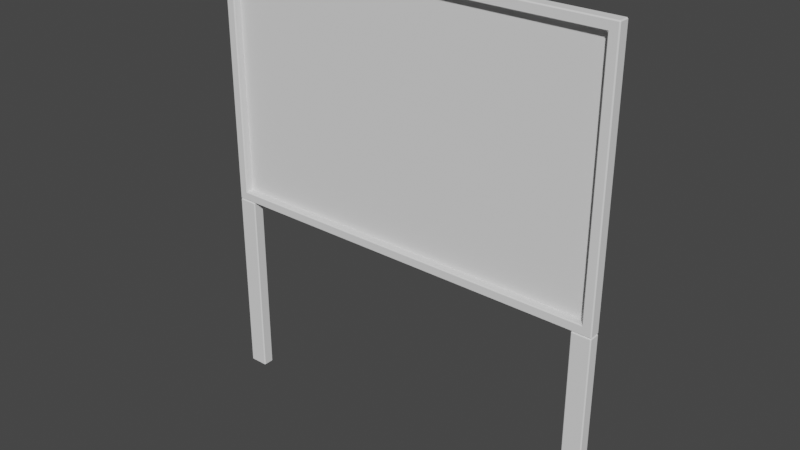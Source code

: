# Source: Scoreboard.blend  (saved by Blender 3.4.6; exported with 4.5.12 LTS)
import bpy
from mathutils import Matrix  # noqa: F401  (used for matrix-valued properties, if any)

bpy.ops.wm.read_factory_settings(use_empty=True)
scene = bpy.context.scene
scene.name = 'Scene'

# ---- collections
col_collection = bpy.data.collections.new('Collection'); scene.collection.children.link(col_collection)

# ---- node groups
ng_auto_smooth = bpy.data.node_groups.new('Auto Smooth', 'GeometryNodeTree')
_s = ng_auto_smooth.interface.new_socket(name='Geometry', in_out='OUTPUT', socket_type='NodeSocketGeometry')
_s = ng_auto_smooth.interface.new_socket(name='Geometry', in_out='INPUT', socket_type='NodeSocketGeometry')
_s = ng_auto_smooth.interface.new_socket(name='Angle', in_out='INPUT', socket_type='NodeSocketFloat')
_s.subtype = 'ANGLE'
_s.min_value = 0.0
_s.max_value = 3.142
ng_auto_smooth.is_modifier = True
_N = ng_auto_smooth.nodes; _L = ng_auto_smooth.links
n0 = _N.new('NodeGroupOutput'); n0.name = 'Group Output'; n0.location = (480, -100)
n1 = _N.new('NodeGroupInput'); n1.name = 'Group Input'; n1.location = (-420, -300)
n2 = _N.new('NodeGroupInput'); n2.name = 'Group Input.001'; n2.location = (-60, -100)
n3 = _N.new('GeometryNodeSetShadeSmooth'); n3.name = 'Set Shade Smooth'; n3.location = (120, -100)
n3.domain = 'EDGE'
n4 = _N.new('GeometryNodeSetShadeSmooth'); n4.name = 'Set Shade Smooth.001'; n4.location = (300, -100)
n5 = _N.new('GeometryNodeInputMeshEdgeAngle'); n5.name = 'Edge Angle'; n5.location = (-420, -220)
n6 = _N.new('GeometryNodeInputEdgeSmooth'); n6.name = 'Is Edge Smooth'; n6.location = (-60, -160)
n7 = _N.new('GeometryNodeInputShadeSmooth'); n7.name = 'Is Face Smooth'; n7.location = (-240, -340)
n8 = _N.new('FunctionNodeBooleanMath'); n8.name = 'Boolean Math'; n8.location = (-60, -220)
n9 = _N.new('FunctionNodeCompare'); n9.name = 'Compare'; n9.location = (-240, -180)
n9.operation = 'LESS_EQUAL'
_L.new(n5.outputs[0], n9.inputs[0])
_L.new(n4.outputs[0], n0.inputs[0])
_L.new(n1.outputs[1], n9.inputs[1])
_L.new(n9.outputs[0], n8.inputs[0])
_L.new(n7.outputs[0], n8.inputs[1])
_L.new(n2.outputs[0], n3.inputs[0])
_L.new(n6.outputs[0], n3.inputs[1])
_L.new(n3.outputs[0], n4.inputs[0])
_L.new(n8.outputs[0], n3.inputs[2])
n0.is_active_output = True

# ---- world
world_world = bpy.data.worlds.new('World'); scene.world = world_world
world_world.use_nodes = True; world_world.node_tree.nodes.clear()
_N = world_world.node_tree.nodes; _L = world_world.node_tree.links
n0 = _N.new('ShaderNodeOutputWorld'); n0.name = 'World Output'; n0.location = (300, 300)
n1 = _N.new('ShaderNodeBackground'); n1.name = 'Background'; n1.location = (10, 300)
n1.inputs[0].default_value = (0.05088, 0.05088, 0.05088, 1.0)
_L.new(n1.outputs[0], n0.inputs[0])
n0.is_active_output = True
world_world.color = (0.05088, 0.05088, 0.05088)
world_world.use_sun_shadow = False
world_world.sun_shadow_jitter_overblur = 0.0

# ---- meshes
me_cube_002 = bpy.data.meshes.new('Cube.002')
me_cube_002.from_pydata([(-2.1, -0.09, -1.35), (-2.1, -0.09, 1.35), (-2.1, 0.03, -1.35), (-2.1, 0.03, 1.35), (2.1, -0.09, -1.35), (2.1, -0.09, 1.35), (2.1, 0.03, -1.35), (2.1, 0.03, 1.35), (-2.0, -0.01, -1.25), (-2.0, -0.01, 1.25), (-2.0, -0.09, -1.25), (-2.0, -0.09, 1.25), (2.0, -0.01, -1.25), (2.0, -0.01, 1.25), (2.0, -0.09, -1.25), (2.0, -0.09, 1.25)], [], [(0, 1, 3, 2), (2, 3, 7, 6), (6, 7, 5, 4), (2, 6, 4, 0), (7, 3, 1, 5), (8, 9, 11, 10), (11, 15, 5, 1), (14, 15, 13, 12), (10, 14, 12, 8), (15, 11, 9, 13), (15, 14, 4, 5), (14, 10, 0, 4), (10, 11, 1, 0)])
me_cube_002.polygons.foreach_set('use_smooth', [True] * 13)
_uv = me_cube_002.uv_layers.new(name='UVMap')
_uv.uv.foreach_set('vector', [0.375, 0.0, 0.625, 0.0, 0.625, 0.25, 0.375, 0.25, 0.375, 0.25, 0.625, 0.25, 0.625, 0.5, 0.375, 0.5, 0.375, 0.5, 0.625, 0.5, 0.625, 0.75, 0.375, 0.75, 0.125, 0.5, 0.375, 0.5, 0.375, 0.75, 0.125, 0.75, 0.625, 0.5, 0.875, 0.5, 0.875, 0.75, 0.625, 0.75, 0.375, 0.0, 0.625, 0.0, 0.625, 0.25, 0.375, 0.25, 0.875, 0.5, 0.625, 0.5, 0.625, 0.75, 0.875, 0.75, 0.375, 0.5, 0.625, 0.5, 0.625, 0.75, 0.375, 0.75, 0.125, 0.5, 0.375, 0.5, 0.375, 0.75, 0.125, 0.75, 0.625, 0.5, 0.875, 0.5, 0.875, 0.75, 0.625, 0.75, 0.625, 0.5, 0.375, 0.5, 0.375, 0.75, 0.625, 0.75, 0.375, 0.5, 0.125, 0.5, 0.125, 0.75, 0.375, 0.75, 0.375, 0.25, 0.625, 0.25, 0.625, 0.0, 0.375, 0.0])
me_cube_002.update()
me_cube_003 = bpy.data.meshes.new('Cube.003')
me_cube_003.from_pydata([(-0.1, -0.06, -1.0), (-0.1, -0.06, 1.0), (-0.1, 0.06, -1.0), (-0.1, 0.06, 1.0), (0.1, -0.06, -1.0), (0.1, -0.06, 1.0), (0.1, 0.06, -1.0), (0.1, 0.06, 1.0)], [], [(0, 1, 3, 2), (2, 3, 7, 6), (6, 7, 5, 4), (4, 5, 1, 0), (2, 6, 4, 0), (7, 3, 1, 5)])
_uv = me_cube_003.uv_layers.new(name='UVMap')
_uv.uv.foreach_set('vector', [0.375, 0.0, 0.625, 0.0, 0.625, 0.25, 0.375, 0.25, 0.375, 0.25, 0.625, 0.25, 0.625, 0.5, 0.375, 0.5, 0.375, 0.5, 0.625, 0.5, 0.625, 0.75, 0.375, 0.75, 0.375, 0.75, 0.625, 0.75, 0.625, 1.0, 0.375, 1.0, 0.125, 0.5, 0.375, 0.5, 0.375, 0.75, 0.125, 0.75, 0.625, 0.5, 0.875, 0.5, 0.875, 0.75, 0.625, 0.75])
me_cube_003.update()
me_cube_004 = bpy.data.meshes.new('Cube.004')
me_cube_004.from_pydata([(-0.1, -0.06, -1.0), (-0.1, -0.06, 1.0), (-0.1, 0.06, -1.0), (-0.1, 0.06, 1.0), (0.1, -0.06, -1.0), (0.1, -0.06, 1.0), (0.1, 0.06, -1.0), (0.1, 0.06, 1.0)], [], [(0, 1, 3, 2), (2, 3, 7, 6), (6, 7, 5, 4), (4, 5, 1, 0), (2, 6, 4, 0), (7, 3, 1, 5)])
_uv = me_cube_004.uv_layers.new(name='UVMap')
_uv.uv.foreach_set('vector', [0.375, 0.0, 0.625, 0.0, 0.625, 0.25, 0.375, 0.25, 0.375, 0.25, 0.625, 0.25, 0.625, 0.5, 0.375, 0.5, 0.375, 0.5, 0.625, 0.5, 0.625, 0.75, 0.375, 0.75, 0.375, 0.75, 0.625, 0.75, 0.625, 1.0, 0.375, 1.0, 0.125, 0.5, 0.375, 0.5, 0.375, 0.75, 0.125, 0.75, 0.625, 0.5, 0.875, 0.5, 0.875, 0.75, 0.625, 0.75])
me_cube_004.update()
me_cube_001 = bpy.data.meshes.new('Cube.001')
me_cube_001.from_pydata([(-2.0, -0.01, -1.25), (-2.0, -0.01, 1.25), (2.0, -0.01, -1.25), (2.0, -0.01, 1.25)], [], [(2, 3, 1, 0)])
me_cube_001.polygons.foreach_set('use_smooth', [True] * 1)
_uv = me_cube_001.uv_layers.new(name='UVMap')
_uv.uv.foreach_set('vector', [0.375, 0.75, 0.625, 0.75, 0.625, 1.0, 0.375, 1.0])
me_cube_001.update()

# ---- objects
ob_scoreboard = bpy.data.objects.new('Scoreboard', me_cube_002)
ob_leg = bpy.data.objects.new('Leg', me_cube_003)
ob_leg_001 = bpy.data.objects.new('Leg.001', me_cube_004)
ob_scoreboarduiposition = bpy.data.objects.new('ScoreboardUIPosition', None)
ob_scoreboardbackground = bpy.data.objects.new('ScoreboardBackground', me_cube_001)

# ---- transforms, parenting, visibility, modifiers, constraints
ob_scoreboard.location = (0.0, 0.0, 0.0)
_m = ob_scoreboard.modifiers.new('Bevel', 'BEVEL')
_m.width = 0.01
_m.width_pct = 0.01
_m = ob_scoreboard.modifiers.new('Auto Smooth', 'NODES')
_m.node_group = ng_auto_smooth
_gi = [s.identifier for s in ng_auto_smooth.interface.items_tree if s.item_type == 'SOCKET' and s.in_out == 'INPUT']
_m[_gi[1]] = 0.5236  # Angle
ob_leg.parent = ob_scoreboard
ob_leg.location = (-2.0, -0.03, -2.35)
_m = ob_leg.modifiers.new('Bevel', 'BEVEL')
_m.width = 0.01
_m.width_pct = 0.01
ob_leg_001.parent = ob_scoreboard
ob_leg_001.location = (2.0, -0.03, -2.35)
_m = ob_leg_001.modifiers.new('Bevel', 'BEVEL')
_m.width = 0.01
_m.width_pct = 0.01
ob_scoreboarduiposition.parent = ob_scoreboard
ob_scoreboarduiposition.location = (0.0, -0.01, 0.0)
ob_scoreboardbackground.parent = ob_scoreboard
ob_scoreboardbackground.location = (0.0, 0.0, 0.0)
_m = ob_scoreboardbackground.modifiers.new('Bevel', 'BEVEL')
_m.width = 0.01
_m.width_pct = 0.01
_m = ob_scoreboardbackground.modifiers.new('Auto Smooth', 'NODES')
_m.node_group = ng_auto_smooth
_gi = [s.identifier for s in ng_auto_smooth.interface.items_tree if s.item_type == 'SOCKET' and s.in_out == 'INPUT']
_m[_gi[1]] = 0.5236  # Angle

# ---- collection membership
col_collection.objects.link(ob_scoreboard)
col_collection.objects.link(ob_leg)
col_collection.objects.link(ob_leg_001)
col_collection.objects.link(ob_scoreboarduiposition)
col_collection.objects.link(ob_scoreboardbackground)

# ---- scene / render settings (as saved in the file)
scene.frame_start = 1; scene.frame_end = 250; scene.frame_set(1)
scene.render.engine = 'BLENDER_EEVEE_NEXT'
scene.cycles.sampling_pattern = 'TABULATED_SOBOL'
scene.cycles.use_light_tree = False
scene.view_settings.view_transform = 'Filmic'
bpy.context.view_layer.update()

# ---- added for rendering (the .blend has no active camera and no usable light): camera, sun
cam_auto = bpy.data.cameras.new('AutoCamera')
cam_auto.lens = 50.0
cam_auto.sensor_width = 36.0
cam_auto.clip_end = 1000.0
ob_auto_camera = bpy.data.objects.new('AutoCamera', cam_auto)
scene.collection.objects.link(ob_auto_camera)
ob_auto_camera.location = (5.83291, -7.02949, 3.66633)
ob_auto_camera.rotation_euler = (1.09748, -7.21219e-08, 0.694738)
scene.camera = ob_auto_camera
light_auto_sun = bpy.data.lights.new('AutoSun', 'SUN')
light_auto_sun.energy = 3.0
light_auto_sun.angle = 0.0523599
ob_auto_sun = bpy.data.objects.new('AutoSun', light_auto_sun)
scene.collection.objects.link(ob_auto_sun)
ob_auto_sun.rotation_euler = (0.872665, 0.174533, 0.523599)
bpy.context.view_layer.update()
